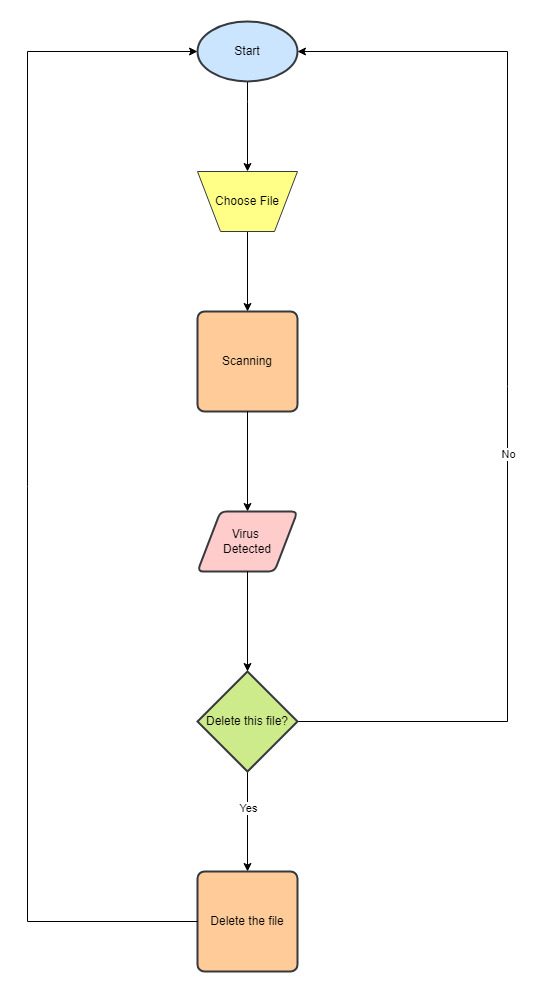

The diagram above was exported from draw.io. Its source (the exported page's mxGraphModel, read from the mxfile embedded in the PNG):
<mxGraphModel dx="1393" dy="2003" grid="1" gridSize="10" guides="1" tooltips="1" connect="1" arrows="1" fold="1" page="1" pageScale="1" pageWidth="827" pageHeight="1169" math="0" shadow="0">
  <root>
    <mxCell id="WIyWlLk6GJQsqaUBKTNV-0" />
    <mxCell id="WIyWlLk6GJQsqaUBKTNV-1" parent="WIyWlLk6GJQsqaUBKTNV-0" />
    <mxCell id="LSGlcrx2Z0YtbUDSama3-7" style="edgeStyle=orthogonalEdgeStyle;rounded=0;orthogonalLoop=1;jettySize=auto;html=1;exitX=0.5;exitY=1;exitDx=0;exitDy=0;exitPerimeter=0;entryX=0.5;entryY=0;entryDx=0;entryDy=0;" parent="WIyWlLk6GJQsqaUBKTNV-1" source="LSGlcrx2Z0YtbUDSama3-0" target="LSGlcrx2Z0YtbUDSama3-4" edge="1">
      <mxGeometry relative="1" as="geometry">
        <Array as="points">
          <mxPoint x="330" y="-30" />
          <mxPoint x="330" y="-30" />
        </Array>
      </mxGeometry>
    </mxCell>
    <mxCell id="LSGlcrx2Z0YtbUDSama3-0" value="Start" style="strokeWidth=2;html=1;shape=mxgraph.flowchart.start_1;whiteSpace=wrap;fillColor=#cce5ff;strokeColor=#36393d;" parent="WIyWlLk6GJQsqaUBKTNV-1" vertex="1">
      <mxGeometry x="280" y="-110" width="100" height="60" as="geometry" />
    </mxCell>
    <mxCell id="LSGlcrx2Z0YtbUDSama3-3" value="Scanning" style="rounded=1;whiteSpace=wrap;html=1;absoluteArcSize=1;arcSize=14;strokeWidth=2;fillColor=#ffcc99;strokeColor=#36393d;" parent="WIyWlLk6GJQsqaUBKTNV-1" vertex="1">
      <mxGeometry x="280" y="180" width="100" height="100" as="geometry" />
    </mxCell>
    <mxCell id="LSGlcrx2Z0YtbUDSama3-8" style="edgeStyle=orthogonalEdgeStyle;rounded=0;orthogonalLoop=1;jettySize=auto;html=1;exitX=0.5;exitY=1;exitDx=0;exitDy=0;entryX=0.5;entryY=0;entryDx=0;entryDy=0;" parent="WIyWlLk6GJQsqaUBKTNV-1" source="LSGlcrx2Z0YtbUDSama3-4" target="LSGlcrx2Z0YtbUDSama3-3" edge="1">
      <mxGeometry relative="1" as="geometry" />
    </mxCell>
    <mxCell id="LSGlcrx2Z0YtbUDSama3-4" value="Choose File" style="verticalLabelPosition=middle;verticalAlign=middle;html=1;shape=trapezoid;perimeter=trapezoidPerimeter;whiteSpace=wrap;size=0.23;arcSize=10;flipV=1;labelPosition=center;align=center;fillColor=#ffff88;strokeColor=#36393d;" parent="WIyWlLk6GJQsqaUBKTNV-1" vertex="1">
      <mxGeometry x="280" y="40" width="100" height="60" as="geometry" />
    </mxCell>
    <mxCell id="LSGlcrx2Z0YtbUDSama3-12" style="edgeStyle=orthogonalEdgeStyle;rounded=0;orthogonalLoop=1;jettySize=auto;html=1;exitX=1;exitY=0.5;exitDx=0;exitDy=0;entryX=1;entryY=0.5;entryDx=0;entryDy=0;exitPerimeter=0;entryPerimeter=0;" parent="WIyWlLk6GJQsqaUBKTNV-1" source="LSGlcrx2Z0YtbUDSama3-15" target="LSGlcrx2Z0YtbUDSama3-0" edge="1">
      <mxGeometry relative="1" as="geometry">
        <mxPoint x="380" y="410" as="sourcePoint" />
        <Array as="points">
          <mxPoint x="590" y="590" />
          <mxPoint x="590" y="-80" />
        </Array>
      </mxGeometry>
    </mxCell>
    <mxCell id="LSGlcrx2Z0YtbUDSama3-13" value="No" style="edgeLabel;html=1;align=center;verticalAlign=middle;resizable=0;points=[];" parent="LSGlcrx2Z0YtbUDSama3-12" vertex="1" connectable="0">
      <mxGeometry x="-0.1236" relative="1" as="geometry">
        <mxPoint as="offset" />
      </mxGeometry>
    </mxCell>
    <mxCell id="LSGlcrx2Z0YtbUDSama3-9" style="edgeStyle=orthogonalEdgeStyle;rounded=0;orthogonalLoop=1;jettySize=auto;html=1;exitX=0.5;exitY=1;exitDx=0;exitDy=0;entryX=0.5;entryY=0;entryDx=0;entryDy=0;" parent="WIyWlLk6GJQsqaUBKTNV-1" source="LSGlcrx2Z0YtbUDSama3-3" target="LSGlcrx2Z0YtbUDSama3-14" edge="1">
      <mxGeometry relative="1" as="geometry">
        <mxPoint x="330" y="360" as="targetPoint" />
      </mxGeometry>
    </mxCell>
    <mxCell id="LSGlcrx2Z0YtbUDSama3-14" value="Virus&amp;nbsp;&lt;div&gt;Detected&lt;/div&gt;" style="shape=parallelogram;html=1;strokeWidth=2;perimeter=parallelogramPerimeter;whiteSpace=wrap;rounded=1;arcSize=12;size=0.23;fillColor=#ffcccc;strokeColor=#36393d;" parent="WIyWlLk6GJQsqaUBKTNV-1" vertex="1">
      <mxGeometry x="280" y="380" width="100" height="60" as="geometry" />
    </mxCell>
    <mxCell id="LSGlcrx2Z0YtbUDSama3-18" style="edgeStyle=orthogonalEdgeStyle;rounded=0;orthogonalLoop=1;jettySize=auto;html=1;exitX=0.5;exitY=1;exitDx=0;exitDy=0;exitPerimeter=0;entryX=0.5;entryY=0;entryDx=0;entryDy=0;" parent="WIyWlLk6GJQsqaUBKTNV-1" source="LSGlcrx2Z0YtbUDSama3-15" target="LSGlcrx2Z0YtbUDSama3-17" edge="1">
      <mxGeometry relative="1" as="geometry" />
    </mxCell>
    <mxCell id="LSGlcrx2Z0YtbUDSama3-20" value="Yes" style="edgeLabel;html=1;align=center;verticalAlign=middle;resizable=0;points=[];" parent="LSGlcrx2Z0YtbUDSama3-18" vertex="1" connectable="0">
      <mxGeometry x="-0.28" relative="1" as="geometry">
        <mxPoint as="offset" />
      </mxGeometry>
    </mxCell>
    <mxCell id="LSGlcrx2Z0YtbUDSama3-15" value="Delete this file?" style="strokeWidth=2;html=1;shape=mxgraph.flowchart.decision;whiteSpace=wrap;fillColor=#cdeb8b;strokeColor=#36393d;" parent="WIyWlLk6GJQsqaUBKTNV-1" vertex="1">
      <mxGeometry x="280" y="540" width="100" height="100" as="geometry" />
    </mxCell>
    <mxCell id="LSGlcrx2Z0YtbUDSama3-16" style="edgeStyle=orthogonalEdgeStyle;rounded=0;orthogonalLoop=1;jettySize=auto;html=1;exitX=0.5;exitY=1;exitDx=0;exitDy=0;entryX=0.5;entryY=0;entryDx=0;entryDy=0;entryPerimeter=0;" parent="WIyWlLk6GJQsqaUBKTNV-1" source="LSGlcrx2Z0YtbUDSama3-14" target="LSGlcrx2Z0YtbUDSama3-15" edge="1">
      <mxGeometry relative="1" as="geometry" />
    </mxCell>
    <mxCell id="LSGlcrx2Z0YtbUDSama3-17" value="Delete the file" style="rounded=1;whiteSpace=wrap;html=1;absoluteArcSize=1;arcSize=14;strokeWidth=2;fillColor=#ffcc99;strokeColor=#36393d;" parent="WIyWlLk6GJQsqaUBKTNV-1" vertex="1">
      <mxGeometry x="280" y="740" width="100" height="100" as="geometry" />
    </mxCell>
    <mxCell id="LSGlcrx2Z0YtbUDSama3-21" style="edgeStyle=orthogonalEdgeStyle;rounded=0;orthogonalLoop=1;jettySize=auto;html=1;exitX=0;exitY=0.5;exitDx=0;exitDy=0;entryX=0;entryY=0.5;entryDx=0;entryDy=0;entryPerimeter=0;" parent="WIyWlLk6GJQsqaUBKTNV-1" source="LSGlcrx2Z0YtbUDSama3-17" target="LSGlcrx2Z0YtbUDSama3-0" edge="1">
      <mxGeometry relative="1" as="geometry">
        <Array as="points">
          <mxPoint x="110" y="790" />
          <mxPoint x="110" y="-80" />
        </Array>
      </mxGeometry>
    </mxCell>
  </root>
</mxGraphModel>